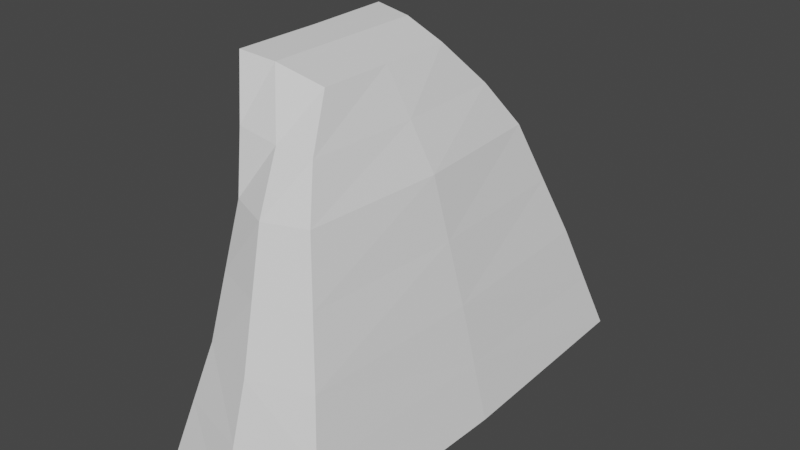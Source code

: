 # Source: 1_backup.blend  (saved by Blender 3.2.14; exported with 4.5.12 LTS)
import bpy
from mathutils import Matrix  # noqa: F401  (used for matrix-valued properties, if any)

bpy.ops.wm.read_factory_settings(use_empty=True)
scene = bpy.context.scene
scene.name = 'Scene'

# ---- collections
col_collection = bpy.data.collections.new('Collection'); scene.collection.children.link(col_collection)

# ---- world
world_world = bpy.data.worlds.new('World'); scene.world = world_world
world_world.use_nodes = True; world_world.node_tree.nodes.clear()
_N = world_world.node_tree.nodes; _L = world_world.node_tree.links
n0 = _N.new('ShaderNodeOutputWorld'); n0.name = 'World Output'; n0.location = (300, 300)
n1 = _N.new('ShaderNodeBackground'); n1.name = 'Background'; n1.location = (10, 300)
n1.inputs[0].default_value = (0.05088, 0.05088, 0.05088, 1.0)
_L.new(n1.outputs[0], n0.inputs[0])
n0.is_active_output = True
world_world.color = (0.05088, 0.05088, 0.05088)
world_world.use_sun_shadow = False
world_world.sun_shadow_jitter_overblur = 0.0

# ---- meshes
me_cube_001 = bpy.data.meshes.new('Cube.001')
me_cube_001.from_pydata([(0.1993, 0.3431, -0.1261), (0.1518, 0.2897, 0.05009), (0.1993, -0.3431, -0.1261), (0.1518, -0.2897, 0.05009), (-0.07383, 0.3431, -0.1261), (0.005792, 0.2897, 0.05009), (-0.07383, -0.3431, -0.1261), (-0.03924, -0.2897, 0.05009), (0.09252, 0.2271, 0.2374), (0.09252, -0.2271, 0.2374), (-0.04217, -0.2222, 0.2374), (-0.004526, 0.2221, 0.2374), (0.02406, 0.1219, 0.3781), (0.02406, -0.1219, 0.3781), (-0.1097, -0.1429, 0.4068), (-0.115, 0.145, 0.4068), (0.2096, -0.0002869, -0.1261), (0.1635, -0.0002696, 0.05009), (-0.07383, -1.798e-08, -0.1261), (0.008927, -1.575e-06, 0.05009), (0.1083, -1.479e-06, 0.2374), (-0.00293, -1.492e-06, 0.2374), (0.02406, -1.045e-07, 0.3781), (-0.1097, -1.156e-07, 0.4068), (0.05829, 0.1835, 0.3077), (0.05829, -0.1835, 0.3077), (-0.03895, 0.178, 0.3221), (-0.06959, -0.187, 0.3221), (-0.05126, -7.738e-07, 0.3221), (0.0662, -7.605e-07, 0.3077), (0.06274, -0.3803, -0.1261), (0.057, -0.3211, 0.05009), (0.06274, 0.3803, -0.1261), (0.07033, 0.3211, 0.05009), (0.02738, -0.2517, 0.2374), (0.04071, 0.2517, 0.2374), (-0.04926, -0.1371, 0.401), (-0.04926, 0.1332, 0.401), (-0.04926, -0.00193, 0.401), (0.06788, -0.0001576, -0.1261), (0.001848, -0.1918, 0.3149), (0.008318, 0.1918, 0.3149), (-0.04071, -0.256, 0.1437), (0.0006332, 0.2492, 0.1437), (0.1221, 0.2584, 0.1437), (0.1221, -0.2584, 0.1437), (0.1359, -0.0001356, 0.1437), (0.002999, -1.533e-06, 0.1437), (0.04219, -0.2864, 0.1437), (0.05552, 0.2864, 0.1437), (0.1755, 0.3164, -0.038), (0.1755, -0.3164, -0.038), (-0.05654, -0.3164, -0.038), (-0.03402, 0.3164, -0.038), (-0.03245, -7.963e-07, -0.038), (0.1865, -0.0002783, -0.038), (0.06654, 0.3507, -0.038), (0.05987, -0.3507, -0.038)], [], [(55, 17, 3, 51), (57, 31, 7, 52), (54, 19, 5, 53), (56, 33, 1, 50), (39, 18, 4, 32), (47, 42, 10, 21), (29, 24, 12, 22), (46, 44, 8, 20), (49, 43, 11, 35), (48, 45, 9, 34), (38, 22, 12, 37), (41, 26, 15, 37), (40, 25, 13, 36), (28, 27, 14, 23), (26, 28, 23, 15), (36, 13, 22, 38), (45, 46, 20, 9), (25, 29, 22, 13), (43, 47, 21, 11), (30, 6, 18, 39), (52, 7, 19, 54), (50, 1, 17, 55), (9, 20, 29, 25), (11, 21, 28, 26), (21, 10, 27, 28), (34, 9, 25, 40), (35, 11, 26, 41), (20, 8, 24, 29), (8, 35, 41, 24), (10, 34, 40, 27), (2, 30, 39, 16), (14, 36, 38, 23), (27, 40, 36, 14), (24, 41, 37, 12), (23, 38, 37, 15), (42, 48, 34, 10), (44, 49, 35, 8), (16, 39, 32, 0), (53, 5, 33, 56), (51, 3, 31, 57), (1, 33, 49, 44), (7, 31, 48, 42), (5, 19, 47, 43), (3, 17, 46, 45), (31, 3, 45, 48), (33, 5, 43, 49), (17, 1, 44, 46), (19, 7, 42, 47), (2, 51, 57, 30), (4, 53, 56, 32), (0, 50, 55, 16), (6, 52, 54, 18), (32, 56, 50, 0), (18, 54, 53, 4), (30, 57, 52, 6), (16, 55, 51, 2)])
_uv = me_cube_001.uv_layers.new(name='UVMap')
_uv.uv.foreach_set('vector', [0.5398, 0.4848, 0.4195, 0.4818, 0.3858, 0.3374, 0.422, 0.3255, 0.4119, 0.2971, 0.3703, 0.3029, 0.3548, 0.2684, 0.4017, 0.2688, 0.4787, 0.9797, 0.2773, 0.9999, 0.3433, 0.6921, 0.3898, 0.6946, 0.4016, 0.6668, 0.3606, 0.6586, 0.3779, 0.6251, 0.4133, 0.639, 0.6702, 0.7236, 0.6802, 0.9595, 0.4364, 0.6972, 0.4426, 0.6751, 0.1625, 0.08401, 0.2993, 0.3, 0.2438, 0.3316, 0.002888, 0.1679, 0.2381, 0.4763, 0.2433, 0.574, 0.2193, 0.5602, 0.196, 0.4746, 0.3499, 0.4798, 0.3226, 0.6065, 0.2673, 0.5878, 0.2803, 0.4779, 0.3052, 0.6323, 0.2879, 0.6581, 0.2324, 0.6241, 0.2498, 0.606, 0.3146, 0.3266, 0.3299, 0.3532, 0.274, 0.369, 0.2589, 0.3503, 0.1173, 0.4737, 0.196, 0.4746, 0.2193, 0.5602, 0.1999, 0.5685, 0.2249, 0.5872, 0.2065, 0.6004, 0.1805, 0.5767, 0.1999, 0.5685, 0.2327, 0.365, 0.248, 0.3805, 0.222, 0.392, 0.2065, 0.3797, 0.02075, 0.3203, 0.2174, 0.3495, 0.191, 0.3674, 0.03861, 0.4728, 0.2065, 0.6004, 0.01934, 0.6075, 0.03861, 0.4728, 0.1805, 0.5767, 0.2065, 0.3797, 0.222, 0.392, 0.196, 0.4746, 0.1173, 0.4737, 0.3299, 0.3532, 0.3499, 0.4798, 0.2803, 0.4779, 0.274, 0.369, 0.248, 0.3805, 0.2381, 0.4763, 0.196, 0.4746, 0.222, 0.392, 0.2879, 0.6581, 0.1387, 0.8711, 8.246e-05, 0.7423, 0.2324, 0.6241, 0.4534, 0.2914, 0.4485, 0.2693, 0.6802, 0.04883, 0.6702, 0.2683, 0.4017, 0.2688, 0.3548, 0.2684, 0.3221, 8.246e-05, 0.5011, 0.02446, 0.4133, 0.639, 0.3779, 0.6251, 0.4195, 0.4818, 0.5398, 0.4848, 0.274, 0.369, 0.2803, 0.4779, 0.2381, 0.4763, 0.248, 0.3805, 0.2324, 0.6241, 8.246e-05, 0.7423, 0.01934, 0.6075, 0.2065, 0.6004, 0.002888, 0.1679, 0.2438, 0.3316, 0.2174, 0.3495, 0.02075, 0.3203, 0.2589, 0.3503, 0.274, 0.369, 0.248, 0.3805, 0.2327, 0.365, 0.2498, 0.606, 0.2324, 0.6241, 0.2065, 0.6004, 0.2249, 0.5872, 0.2803, 0.4779, 0.2673, 0.5878, 0.2433, 0.574, 0.2381, 0.4763, 0.2673, 0.5878, 0.2498, 0.606, 0.2249, 0.5872, 0.2433, 0.574, 0.2438, 0.3316, 0.2589, 0.3503, 0.2327, 0.365, 0.2174, 0.3495, 0.4582, 0.3135, 0.4534, 0.2914, 0.6702, 0.2683, 0.6602, 0.4878, 0.191, 0.3674, 0.2065, 0.3797, 0.1173, 0.4737, 0.03861, 0.4728, 0.2174, 0.3495, 0.2327, 0.365, 0.2065, 0.3797, 0.191, 0.3674, 0.2433, 0.574, 0.2249, 0.5872, 0.1999, 0.5685, 0.2193, 0.5602, 0.03861, 0.4728, 0.1173, 0.4737, 0.1999, 0.5685, 0.1805, 0.5767, 0.2993, 0.3, 0.3146, 0.3266, 0.2589, 0.3503, 0.2438, 0.3316, 0.3226, 0.6065, 0.3052, 0.6323, 0.2498, 0.606, 0.2673, 0.5878, 0.6602, 0.4878, 0.6702, 0.7236, 0.4426, 0.6751, 0.4487, 0.6529, 0.3898, 0.6946, 0.3433, 0.6921, 0.3606, 0.6586, 0.4016, 0.6668, 0.422, 0.3255, 0.3858, 0.3374, 0.3703, 0.3029, 0.4119, 0.2971, 0.3779, 0.6251, 0.3606, 0.6586, 0.3052, 0.6323, 0.3226, 0.6065, 0.3548, 0.2684, 0.3703, 0.3029, 0.3146, 0.3266, 0.2993, 0.3, 0.3433, 0.6921, 0.2773, 0.9999, 0.1387, 0.8711, 0.2879, 0.6581, 0.3858, 0.3374, 0.4195, 0.4818, 0.3499, 0.4798, 0.3299, 0.3532, 0.3703, 0.3029, 0.3858, 0.3374, 0.3299, 0.3532, 0.3146, 0.3266, 0.3606, 0.6586, 0.3433, 0.6921, 0.2879, 0.6581, 0.3052, 0.6323, 0.4195, 0.4818, 0.3779, 0.6251, 0.3226, 0.6065, 0.3499, 0.4798, 0.3221, 8.246e-05, 0.3548, 0.2684, 0.2993, 0.3, 0.1625, 0.08401, 0.4582, 0.3135, 0.422, 0.3255, 0.4119, 0.2971, 0.4534, 0.2914, 0.4364, 0.6972, 0.3898, 0.6946, 0.4016, 0.6668, 0.4426, 0.6751, 0.4487, 0.6529, 0.4133, 0.639, 0.5398, 0.4848, 0.6602, 0.4878, 0.4485, 0.2693, 0.4017, 0.2688, 0.5011, 0.02446, 0.6802, 0.04883, 0.4426, 0.6751, 0.4016, 0.6668, 0.4133, 0.639, 0.4487, 0.6529, 0.6802, 0.9595, 0.4787, 0.9797, 0.3898, 0.6946, 0.4364, 0.6972, 0.4534, 0.2914, 0.4119, 0.2971, 0.4017, 0.2688, 0.4485, 0.2693, 0.6602, 0.4878, 0.5398, 0.4848, 0.422, 0.3255, 0.4582, 0.3135])
me_cube_001.update()

# ---- objects
ob_cube = bpy.data.objects.new('Cube', me_cube_001)

# ---- transforms, parenting, visibility, modifiers, constraints
ob_cube.location = (0.0, 0.0, 0.0)
ob_cube.scale = (0.8, 0.8, 0.8)

# ---- collection membership
col_collection.objects.link(ob_cube)

# ---- scene / render settings (as saved in the file)
scene.frame_start = 1; scene.frame_end = 250; scene.frame_set(1)
scene.render.engine = 'BLENDER_EEVEE_NEXT'
scene.cycles.sampling_pattern = 'TABULATED_SOBOL'
scene.cycles.use_light_tree = False
scene.view_settings.view_transform = 'Filmic'
bpy.context.view_layer.update()

# ---- added for rendering (the .blend has no active camera and no usable light): camera, sun
cam_auto = bpy.data.cameras.new('AutoCamera')
cam_auto.lens = 50.0
cam_auto.sensor_width = 36.0
cam_auto.clip_end = 1000.0
ob_auto_camera = bpy.data.objects.new('AutoCamera', cam_auto)
scene.collection.objects.link(ob_auto_camera)
ob_auto_camera.location = (0.765966, -0.87375, 0.694767)
ob_auto_camera.rotation_euler = (1.09748, -7.21219e-08, 0.694738)
scene.camera = ob_auto_camera
light_auto_sun = bpy.data.lights.new('AutoSun', 'SUN')
light_auto_sun.energy = 3.0
light_auto_sun.angle = 0.0523599
ob_auto_sun = bpy.data.objects.new('AutoSun', light_auto_sun)
scene.collection.objects.link(ob_auto_sun)
ob_auto_sun.rotation_euler = (0.872665, 0.174533, 0.523599)
bpy.context.view_layer.update()
